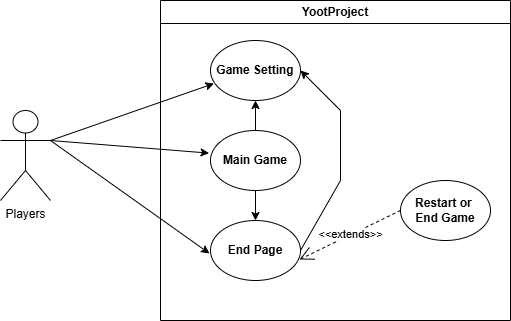

The diagram above was exported from draw.io. Its source (the exported page's mxGraphModel, read from the mxfile embedded in the PNG):
<mxGraphModel dx="1281" dy="562" grid="1" gridSize="10" guides="1" tooltips="1" connect="1" arrows="1" fold="1" page="1" pageScale="1" pageWidth="827" pageHeight="1169" math="0" shadow="0">
  <root>
    <mxCell id="0" />
    <mxCell id="1" parent="0" />
    <mxCell id="yS9pULBZhl64S8Dq8-fU-1" value="YootProject" style="swimlane;whiteSpace=wrap;html=1;" vertex="1" parent="1">
      <mxGeometry x="260" y="150" width="350" height="320" as="geometry" />
    </mxCell>
    <mxCell id="yS9pULBZhl64S8Dq8-fU-5" value="&lt;b&gt;End Page&lt;/b&gt;" style="ellipse;whiteSpace=wrap;html=1;" vertex="1" parent="yS9pULBZhl64S8Dq8-fU-1">
      <mxGeometry x="50" y="220" width="90" height="60" as="geometry" />
    </mxCell>
    <mxCell id="yS9pULBZhl64S8Dq8-fU-3" value="&lt;b&gt;Game Setting&lt;/b&gt;" style="ellipse;whiteSpace=wrap;html=1;" vertex="1" parent="yS9pULBZhl64S8Dq8-fU-1">
      <mxGeometry x="50" y="40" width="90" height="60" as="geometry" />
    </mxCell>
    <mxCell id="yS9pULBZhl64S8Dq8-fU-4" value="&lt;b&gt;Main Game&lt;/b&gt;" style="ellipse;whiteSpace=wrap;html=1;" vertex="1" parent="yS9pULBZhl64S8Dq8-fU-1">
      <mxGeometry x="50" y="130" width="90" height="60" as="geometry" />
    </mxCell>
    <mxCell id="yS9pULBZhl64S8Dq8-fU-10" value="" style="endArrow=classic;html=1;rounded=0;entryX=0.5;entryY=1;entryDx=0;entryDy=0;exitX=0.5;exitY=0;exitDx=0;exitDy=0;" edge="1" parent="yS9pULBZhl64S8Dq8-fU-1" source="yS9pULBZhl64S8Dq8-fU-4" target="yS9pULBZhl64S8Dq8-fU-3">
      <mxGeometry width="50" height="50" relative="1" as="geometry">
        <mxPoint x="130" y="170" as="sourcePoint" />
        <mxPoint x="180" y="120" as="targetPoint" />
      </mxGeometry>
    </mxCell>
    <mxCell id="yS9pULBZhl64S8Dq8-fU-11" value="" style="endArrow=classic;html=1;rounded=0;exitX=1;exitY=0.5;exitDx=0;exitDy=0;entryX=1;entryY=0.5;entryDx=0;entryDy=0;" edge="1" parent="yS9pULBZhl64S8Dq8-fU-1" source="yS9pULBZhl64S8Dq8-fU-5" target="yS9pULBZhl64S8Dq8-fU-3">
      <mxGeometry width="50" height="50" relative="1" as="geometry">
        <mxPoint x="90" y="220" as="sourcePoint" />
        <mxPoint x="140" y="170" as="targetPoint" />
        <Array as="points">
          <mxPoint x="180" y="180" />
          <mxPoint x="180" y="110" />
        </Array>
      </mxGeometry>
    </mxCell>
    <mxCell id="yS9pULBZhl64S8Dq8-fU-13" value="&amp;lt;&amp;lt;extends&amp;gt;&amp;gt;" style="endArrow=open;endSize=12;dashed=1;html=1;rounded=0;entryX=0.989;entryY=0.65;entryDx=0;entryDy=0;entryPerimeter=0;exitX=0;exitY=0.5;exitDx=0;exitDy=0;" edge="1" parent="yS9pULBZhl64S8Dq8-fU-1" source="yS9pULBZhl64S8Dq8-fU-14" target="yS9pULBZhl64S8Dq8-fU-5">
      <mxGeometry width="160" relative="1" as="geometry">
        <mxPoint x="270" y="260" as="sourcePoint" />
        <mxPoint x="370" y="240" as="targetPoint" />
      </mxGeometry>
    </mxCell>
    <mxCell id="yS9pULBZhl64S8Dq8-fU-14" value="&lt;b&gt;Restart or&amp;nbsp;&lt;/b&gt;&lt;div&gt;&lt;b&gt;End Game&lt;/b&gt;&lt;/div&gt;" style="ellipse;whiteSpace=wrap;html=1;" vertex="1" parent="yS9pULBZhl64S8Dq8-fU-1">
      <mxGeometry x="240" y="180" width="90" height="60" as="geometry" />
    </mxCell>
    <mxCell id="yS9pULBZhl64S8Dq8-fU-15" value="" style="endArrow=classic;html=1;rounded=0;exitX=0.5;exitY=1;exitDx=0;exitDy=0;entryX=0.5;entryY=0;entryDx=0;entryDy=0;" edge="1" parent="yS9pULBZhl64S8Dq8-fU-1" source="yS9pULBZhl64S8Dq8-fU-4" target="yS9pULBZhl64S8Dq8-fU-5">
      <mxGeometry width="50" height="50" relative="1" as="geometry">
        <mxPoint x="129" y="200" as="sourcePoint" />
        <mxPoint x="179" y="150" as="targetPoint" />
      </mxGeometry>
    </mxCell>
    <mxCell id="yS9pULBZhl64S8Dq8-fU-2" value="Players" style="shape=umlActor;verticalLabelPosition=bottom;verticalAlign=top;html=1;outlineConnect=0;" vertex="1" parent="1">
      <mxGeometry x="100" y="260" width="50" height="90" as="geometry" />
    </mxCell>
    <mxCell id="yS9pULBZhl64S8Dq8-fU-6" value="" style="endArrow=classic;html=1;rounded=0;entryX=0.038;entryY=0.717;entryDx=0;entryDy=0;entryPerimeter=0;" edge="1" parent="1" target="yS9pULBZhl64S8Dq8-fU-3">
      <mxGeometry width="50" height="50" relative="1" as="geometry">
        <mxPoint x="150" y="290" as="sourcePoint" />
        <mxPoint x="200" y="240" as="targetPoint" />
      </mxGeometry>
    </mxCell>
    <mxCell id="yS9pULBZhl64S8Dq8-fU-7" value="" style="endArrow=classic;html=1;rounded=0;entryX=-0.016;entryY=0.377;entryDx=0;entryDy=0;entryPerimeter=0;exitX=1;exitY=0.3333333333333333;exitDx=0;exitDy=0;exitPerimeter=0;" edge="1" parent="1" source="yS9pULBZhl64S8Dq8-fU-2" target="yS9pULBZhl64S8Dq8-fU-4">
      <mxGeometry width="50" height="50" relative="1" as="geometry">
        <mxPoint x="150" y="300" as="sourcePoint" />
        <mxPoint x="323" y="243" as="targetPoint" />
      </mxGeometry>
    </mxCell>
    <mxCell id="yS9pULBZhl64S8Dq8-fU-8" value="" style="endArrow=classic;html=1;rounded=0;entryX=-0.016;entryY=0.377;entryDx=0;entryDy=0;entryPerimeter=0;exitX=1;exitY=0.3333333333333333;exitDx=0;exitDy=0;exitPerimeter=0;" edge="1" parent="1" source="yS9pULBZhl64S8Dq8-fU-2">
      <mxGeometry width="50" height="50" relative="1" as="geometry">
        <mxPoint x="150" y="390" as="sourcePoint" />
        <mxPoint x="309" y="403" as="targetPoint" />
      </mxGeometry>
    </mxCell>
  </root>
</mxGraphModel>